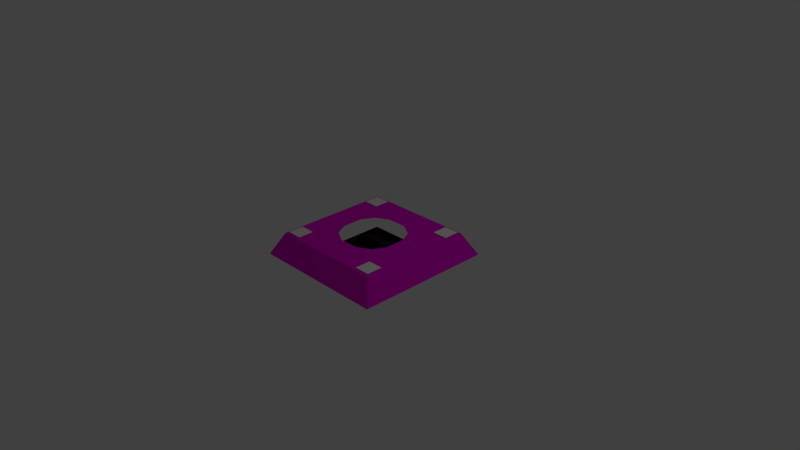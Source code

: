 # Source: missile_tower.blend  (saved by Blender 2.68.0; exported with 4.5.12 LTS)
import bpy
from mathutils import Matrix  # noqa: F401  (used for matrix-valued properties, if any)

bpy.ops.wm.read_factory_settings(use_empty=True)
scene = bpy.context.scene
scene.name = 'Scene'

# ---- collections
col_collection_1 = bpy.data.collections.new('Collection 1'); scene.collection.children.link(col_collection_1)

# ---- materials (node trees are filled in below, after node groups)
mat_white = bpy.data.materials.new('white')
mat_white.alpha_threshold = 0.0
mat_white.use_transparent_shadow = False
mat_white.roughness = 0.5
mat_white.line_color = (0.0, 0.0, 0.0, 1.0)
mat_dark = bpy.data.materials.new('dark')
mat_dark.alpha_threshold = 0.0
mat_dark.use_transparent_shadow = False
mat_dark.diffuse_color = (0.02539, 0.02539, 0.02539, 1.0)
mat_dark.roughness = 0.5
mat_dark.line_color = (0.0, 0.0, 0.0, 1.0)
mat_purple = bpy.data.materials.new('purple')
mat_purple.alpha_threshold = 0.0
mat_purple.use_transparent_shadow = False
mat_purple.diffuse_color = (0.8, 0.0, 0.6545, 1.0)
mat_purple.roughness = 0.5
mat_purple.line_color = (0.0, 0.0, 0.0, 1.0)

# ---- material node trees

# ---- world
world_world = bpy.data.worlds.new('World'); scene.world = world_world
world_world.color = (0.05088, 0.05088, 0.05088)
world_world.use_sun_shadow = False
world_world.sun_shadow_jitter_overblur = 0.0
world_world.cycles.sampling_method = 'MANUAL'
world_world.cycles.sample_map_resolution = 256

# ---- cameras
cam_camera = bpy.data.cameras.new('Camera')
cam_camera.clip_end = 100.0
cam_camera.lens = 35.0
cam_camera.sensor_width = 32.0
cam_camera.sensor_height = 18.0
cam_camera.ortho_scale = 7.314
cam_camera.dof.focus_distance = 0.0
cam_camera.dof.aperture_fstop = 128.0

# ---- lights
light_lamp = bpy.data.lights.new('Lamp', 'POINT')
light_lamp.transmission_factor = 0.0
light_lamp.cutoff_distance = 30.0
light_lamp.energy = 100.0
light_lamp.shadow_buffer_clip_start = 1.001
light_lamp.shadow_soft_size = 0.1
light_lamp.shadow_maximum_resolution = 0.006
light_lamp.use_absolute_resolution = True
light_lamp.cycles.use_multiple_importance_sampling = False

# ---- meshes
me_plane_011 = bpy.data.meshes.new('Plane.011')
me_plane_011.from_pydata([(1.0, -1.0, 0.0), (-1.0, -1.0, 0.0), (1.0, 1.0, 0.0), (-1.0, 1.0, 0.0)], [], [(1, 0, 2, 3)])
me_plane_011.materials.append(mat_white)
me_plane_011.use_remesh_preserve_volume = False
me_plane_011.use_remesh_preserve_attributes = False
me_plane_011.use_mirror_vertex_groups = False
me_plane_011.update()
me_plane_010 = bpy.data.meshes.new('Plane.010')
me_plane_010.from_pydata([(1.0, -1.0, 0.0), (-1.0, -1.0, 0.0), (1.0, 1.0, 0.0), (-1.0, 1.0, 0.0)], [], [(1, 0, 2, 3)])
me_plane_010.materials.append(mat_white)
me_plane_010.use_remesh_preserve_volume = False
me_plane_010.use_remesh_preserve_attributes = False
me_plane_010.use_mirror_vertex_groups = False
me_plane_010.update()
me_plane_009 = bpy.data.meshes.new('Plane.009')
me_plane_009.from_pydata([(1.0, -1.0, 0.0), (-1.0, -1.0, 0.0), (1.0, 1.0, 0.0), (-1.0, 1.0, 0.0)], [], [(1, 0, 2, 3)])
me_plane_009.materials.append(mat_white)
me_plane_009.use_remesh_preserve_volume = False
me_plane_009.use_remesh_preserve_attributes = False
me_plane_009.use_mirror_vertex_groups = False
me_plane_009.update()
me_plane_008 = bpy.data.meshes.new('Plane.008')
me_plane_008.from_pydata([(1.0, -1.0, 0.0), (-1.0, -1.0, 0.0), (1.0, 1.0, 0.0), (-1.0, 1.0, 0.0)], [], [(1, 0, 2, 3)])
me_plane_008.materials.append(mat_white)
me_plane_008.use_remesh_preserve_volume = False
me_plane_008.use_remesh_preserve_attributes = False
me_plane_008.use_mirror_vertex_groups = False
me_plane_008.update()
me_plane_007 = bpy.data.meshes.new('Plane.007')
me_plane_007.from_pydata([(1.0, -1.0, 0.0), (-1.0, -1.0, 0.0), (1.0, 1.0, 0.0), (-1.0, 1.0, 0.0)], [], [(1, 0, 2, 3)])
me_plane_007.materials.append(mat_dark)
me_plane_007.use_remesh_preserve_volume = False
me_plane_007.use_remesh_preserve_attributes = False
me_plane_007.use_mirror_vertex_groups = False
me_plane_007.update()
me_plane_005 = bpy.data.meshes.new('Plane.005')
me_plane_005.from_pydata([(0.4845, 0.4745, 0.315), (0.4845, -0.4745, 0.315), (0.01, -1.51e-09, 0.315), (0.306, -0.296, 0.315), (0.158, -0.148, 0.315), (0.306, 0.296, 0.315), (0.158, 0.148, 0.315), (0.2676, 0.296, 0.315), (0.158, 0.1864, 0.315), (0.306, -0.2576, 0.315), (0.1964, -0.148, 0.315)], [], [(10, 9, 3, 1, 0, 5, 7, 8, 6, 2, 4)])
me_plane_005.materials.append(mat_white)
me_plane_005.use_remesh_preserve_volume = False
me_plane_005.use_remesh_preserve_attributes = False
me_plane_005.use_mirror_vertex_groups = False
me_plane_005.update()
me_plane_004 = bpy.data.meshes.new('Plane.004')
me_plane_004.from_pydata([(0.4745, -0.4845, 0.315), (-0.4745, -0.4845, 0.315), (-7.55e-10, -0.01, 0.315), (-0.296, -0.306, 0.315), (-0.148, -0.158, 0.315), (0.296, -0.306, 0.315), (0.148, -0.158, 0.315), (0.296, -0.2676, 0.315), (0.1864, -0.158, 0.315), (-0.2576, -0.306, 0.315), (-0.148, -0.1964, 0.315)], [], [(10, 9, 3, 1, 0, 5, 7, 8, 6, 2, 4)])
me_plane_004.materials.append(mat_white)
me_plane_004.use_remesh_preserve_volume = False
me_plane_004.use_remesh_preserve_attributes = False
me_plane_004.use_mirror_vertex_groups = False
me_plane_004.update()
me_plane = bpy.data.meshes.new('Plane')
me_plane.from_pydata([(-0.4845, -0.4745, 0.315), (-0.4845, 0.4745, 0.315), (-0.01, 0.0, 0.315), (-0.306, 0.296, 0.315), (-0.158, 0.148, 0.315), (-0.306, -0.296, 0.315), (-0.158, -0.148, 0.315), (-0.2676, -0.296, 0.315), (-0.158, -0.1864, 0.315), (-0.306, 0.2576, 0.315), (-0.1964, 0.148, 0.315)], [], [(10, 9, 3, 1, 0, 5, 7, 8, 6, 2, 4)])
me_plane.materials.append(mat_white)
me_plane.use_remesh_preserve_volume = False
me_plane.use_remesh_preserve_attributes = False
me_plane.use_mirror_vertex_groups = False
me_plane.update()
me_plane_006 = bpy.data.meshes.new('Plane.006')
me_plane_006.from_pydata([(-0.4745, 0.4845, 0.315), (0.4745, 0.4845, 0.315), (-1.192e-10, 0.01, 0.315), (0.296, 0.306, 0.315), (0.148, 0.158, 0.315), (-0.296, 0.306, 0.315), (-0.148, 0.158, 0.315), (-0.296, 0.2676, 0.315), (-0.1864, 0.158, 0.315), (0.2576, 0.306, 0.315), (0.148, 0.1964, 0.315)], [], [(10, 9, 3, 1, 0, 5, 7, 8, 6, 2, 4)])
me_plane_006.materials.append(mat_white)
me_plane_006.use_remesh_preserve_volume = False
me_plane_006.use_remesh_preserve_attributes = False
me_plane_006.use_mirror_vertex_groups = False
me_plane_006.update()
me_cube = bpy.data.meshes.new('Cube')
me_cube.from_pydata([(0.95, 0.95, 0.0), (0.95, -0.95, 0.0), (-0.95, -0.95, 0.0), (-0.95, 0.95, 0.0), (0.7888, 0.7888, 0.3034), (0.7888, -0.7888, 0.3034), (-0.7888, -0.7888, 0.3034), (-0.7888, 0.7888, 0.3034), (0.3115, 0.3115, 0.3034), (0.3115, -0.3115, 0.3034), (-0.3115, -0.3115, 0.3034), (-0.3115, 0.3115, 0.3034), (0.4074, 0.1358, 0.3034), (0.4074, -0.1358, 0.3034), (0.1358, 0.4074, 0.3034), (-0.1358, 0.4074, 0.3034), (0.1358, -0.4074, 0.3034), (-0.1358, -0.4074, 0.3034), (-0.4074, -0.1358, 0.3034), (-0.4074, 0.1358, 0.3034)], [], [(4, 7, 11, 15, 14, 8), (0, 4, 5, 1), (1, 5, 6, 2), (2, 6, 7, 3), (4, 0, 3, 7), (6, 5, 9, 16, 17, 10), (7, 6, 10, 18, 19, 11), (5, 4, 8, 12, 13, 9)])
me_cube.materials.append(mat_purple)
me_cube.use_remesh_preserve_volume = False
me_cube.use_remesh_preserve_attributes = False
me_cube.use_mirror_vertex_groups = False
me_cube.update()
arm_armature = bpy.data.armatures.new('Armature')  # bones are not reproduced

# ---- objects
ob_plane_008 = bpy.data.objects.new('Plane.008', me_plane_011)
ob_plane_007 = bpy.data.objects.new('Plane.007', me_plane_010)
ob_plane_006 = bpy.data.objects.new('Plane.006', me_plane_009)
ob_plane_005 = bpy.data.objects.new('Plane.005', me_plane_008)
ob_plane_004 = bpy.data.objects.new('Plane.004', me_plane_007)
ob_armature = bpy.data.objects.new('Armature', arm_armature)
ob_plane_002 = bpy.data.objects.new('Plane.002', me_plane_005)
ob_plane_001 = bpy.data.objects.new('Plane.001', me_plane_004)
ob_plane = bpy.data.objects.new('Plane', me_plane)
ob_plane_003 = bpy.data.objects.new('Plane.003', me_plane_006)
ob_cube = bpy.data.objects.new('Cube', me_cube)
ob_lamp = bpy.data.objects.new('Lamp', light_lamp)
ob_camera = bpy.data.objects.new('Camera', cam_camera)

# ---- transforms, parenting, visibility, modifiers, constraints
ob_plane_008.location = (-0.65, -0.65, 0.3144)
ob_plane_008.scale = (0.1074, 0.1074, 0.1074)
ob_plane_008.lineart.crease_threshold = 0.0
ob_plane_007.location = (0.65, -0.65, 0.3144)
ob_plane_007.scale = (0.1074, 0.1074, 0.1074)
ob_plane_007.lineart.crease_threshold = 0.0
ob_plane_006.location = (0.65, 0.65, 0.3144)
ob_plane_006.scale = (0.1074, 0.1074, 0.1074)
ob_plane_006.lineart.crease_threshold = 0.0
ob_plane_005.location = (-0.65, 0.65, 0.3144)
ob_plane_005.scale = (0.1074, 0.1074, 0.1074)
ob_plane_005.lineart.crease_threshold = 0.0
ob_plane_004.location = (0.0, 0.0, 0.0)
ob_plane_004.scale = (0.5581, 0.5581, 0.5581)
ob_plane_004.lineart.crease_threshold = 0.0
ob_armature.location = (0.0, 0.0, 0.0)
ob_armature.lineart.crease_threshold = 0.0
ob_plane_002.parent = ob_armature
ob_plane_002.matrix_parent_inverse = Matrix(((7.55e-08, -1.0, 0.0, 2.007e-08), (1.0, 7.55e-08, 0.0, -0.3), (0.0, 0.0, 1.0, -0.2659), (0.0, 0.0, 0.0, 1.0)))
ob_plane_002.location = (0.0, 0.0, 0.0)
ob_plane_002.lineart.crease_threshold = 0.0
ob_plane_001.parent = ob_armature
ob_plane_001.matrix_parent_inverse = Matrix(((1.0, 1.529e-14, -8.742e-08, 2.324e-08), (7.643e-15, -1.0, -8.742e-08, -0.3), (-8.742e-08, 8.742e-08, -1.0, 0.2659), (0.0, 0.0, 0.0, 1.0)))
ob_plane_001.location = (0.0, 0.0, 0.0)
ob_plane_001.lineart.crease_threshold = 0.0
ob_plane.parent = ob_armature
ob_plane.matrix_parent_inverse = Matrix(((7.55e-08, 1.0, 0.0, -2.007e-08), (-1.0, 7.55e-08, 0.0, -0.3), (0.0, 0.0, 1.0, -0.2659), (0.0, 0.0, 0.0, 1.0)))
ob_plane.location = (0.0, 0.0, 0.0)
ob_plane.lineart.crease_threshold = 0.0
ob_plane_003.parent = ob_armature
ob_plane_003.matrix_parent_inverse = Matrix(((1.0, 0.0, 0.0, 0.0), (0.0, 1.0, 0.0, -0.3), (0.0, 0.0, 1.0, -0.2659), (0.0, 0.0, 0.0, 1.0)))
ob_plane_003.location = (0.0, 0.0, 0.0)
ob_plane_003.lineart.crease_threshold = 0.0
ob_cube.location = (0.0, 0.0, 0.0)
ob_cube.lock_rotations_4d = False
ob_cube.empty_display_type = 'ARROWS'
ob_cube.lineart.crease_threshold = 0.0
ob_lamp.location = (4.076, 1.005, 5.904)
ob_lamp.rotation_euler = (0.6503, 0.05522, 1.866)
ob_lamp.lock_rotations_4d = False
ob_lamp.empty_display_type = 'ARROWS'
ob_lamp.color = (0.0, 0.0, 0.0, 0.0)
ob_lamp.lineart.crease_threshold = 0.0
ob_camera.location = (7.481, -6.508, 5.344)
ob_camera.rotation_euler = (1.109, 0.01082, 0.8149)
ob_camera.lock_rotations_4d = False
ob_camera.empty_display_type = 'ARROWS'
ob_camera.color = (0.0, 0.0, 0.0, 0.0)
ob_camera.display_type = 'WIRE'
ob_camera.lineart.crease_threshold = 0.0

# ---- collection membership
col_collection_1.objects.link(ob_plane_008)
col_collection_1.objects.link(ob_plane_007)
col_collection_1.objects.link(ob_plane_006)
col_collection_1.objects.link(ob_plane_005)
col_collection_1.objects.link(ob_plane_004)
col_collection_1.objects.link(ob_armature)
col_collection_1.objects.link(ob_plane_002)
col_collection_1.objects.link(ob_plane_001)
col_collection_1.objects.link(ob_plane)
col_collection_1.objects.link(ob_plane_003)
col_collection_1.objects.link(ob_cube)
col_collection_1.objects.link(ob_lamp)
col_collection_1.objects.link(ob_camera)

# ---- scene / render settings (as saved in the file)
scene.camera = ob_camera
scene.frame_start = 1; scene.frame_end = 250; scene.frame_set(0)
scene.render.engine = 'BLENDER_EEVEE_NEXT'
scene.render.image_settings.color_mode = 'RGB'
scene.render.image_settings.compression = 90
scene.render.resolution_percentage = 50
scene.render.dither_intensity = 0.0
scene.cycles.use_denoising = False
scene.cycles.samples = 10
scene.cycles.sampling_pattern = 'TABULATED_SOBOL'
scene.cycles.light_sampling_threshold = 0.0
scene.cycles.use_adaptive_sampling = False
scene.cycles.use_light_tree = False
scene.cycles.blur_glossy = 0.0
scene.cycles.volume_bounces = 1
scene.cycles.pixel_filter_type = 'GAUSSIAN'
scene.cycles.sample_clamp_indirect = 0.0
scene.view_settings.view_transform = 'Standard'
bpy.context.view_layer.update()
